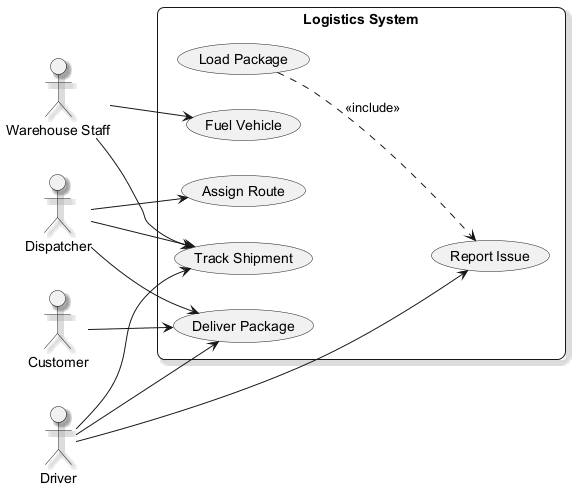

The diagram above was rendered by PlantUML. Its source (embedded in the PNG):
@startuml
skinparam backgroundColor #FFFFFF
skinparam roundCorner 15
skinparam shadowing true
left to right direction
actor "Warehouse Staff" as WarehouseStaff
actor "Dispatcher" as Dispatcher
actor "Customer" as Customer
actor "Driver" as Driver
rectangle "Logistics System" {
  usecase "Load Package" as UC_LoadPackage
  usecase "Report Issue" as UC_ReportIssue
  usecase "Deliver Package" as UC_DeliverPackage
  usecase "Assign Route" as UC_AssignRoute
  usecase "Fuel Vehicle" as UC_FuelVehicle
  usecase "Track Shipment" as UC_TrackShipment
}
WarehouseStaff --> UC_TrackShipment
WarehouseStaff --> UC_FuelVehicle
Dispatcher --> UC_TrackShipment
Dispatcher --> UC_DeliverPackage
Dispatcher --> UC_AssignRoute
Customer --> UC_DeliverPackage
Driver --> UC_TrackShipment
Driver --> UC_ReportIssue
Driver --> UC_DeliverPackage
UC_LoadPackage ..> UC_ReportIssue : <<include>>
@enduml